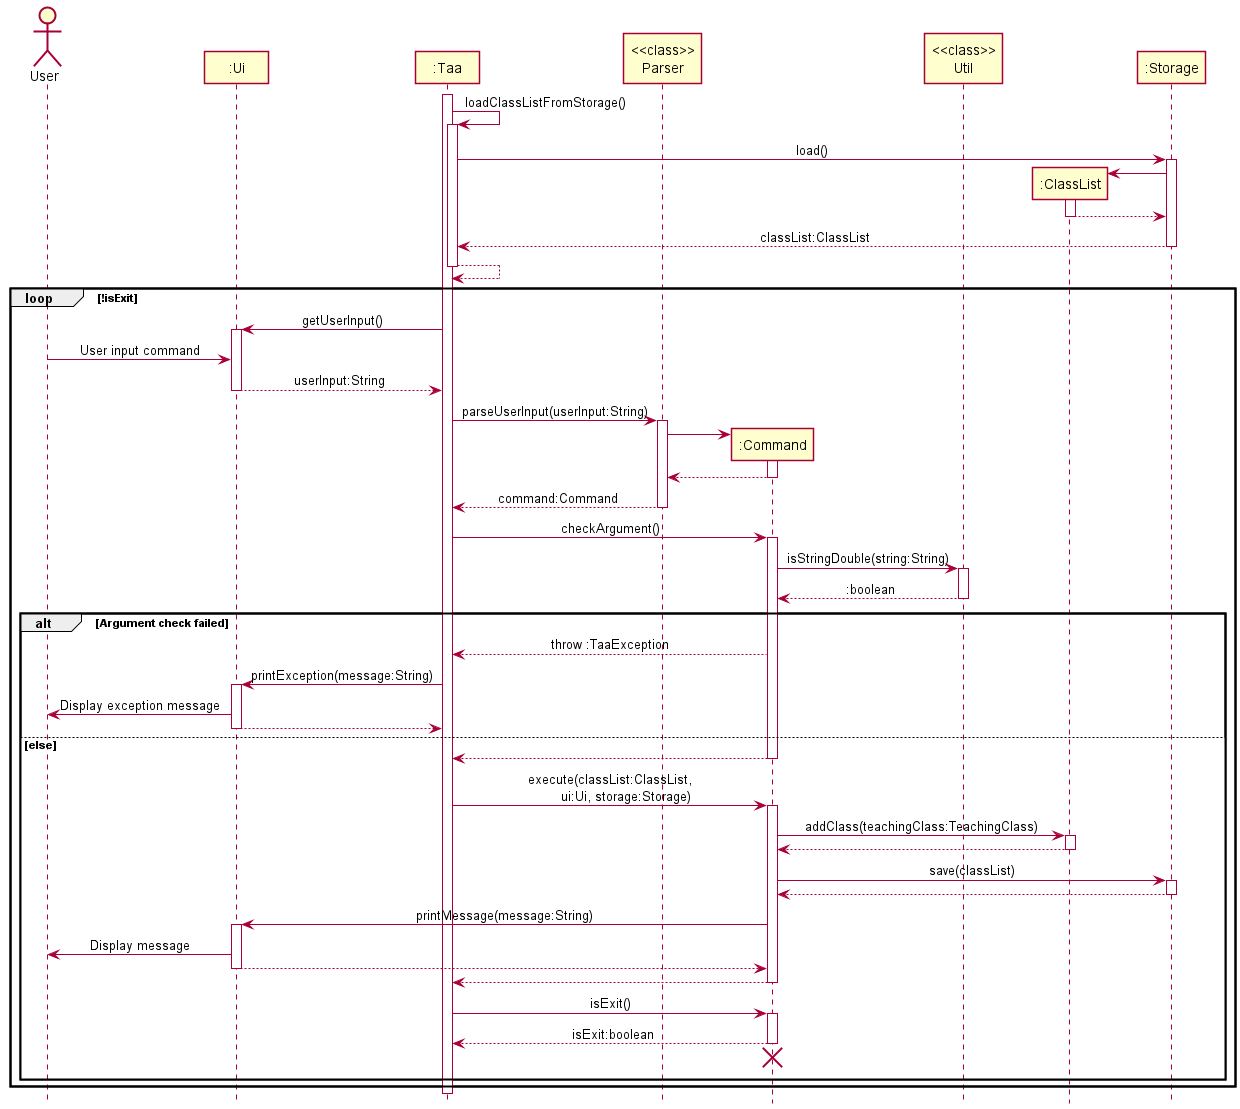

The diagram above was rendered by PlantUML. Its source (embedded in the PNG):
@startuml
!include SequenceStyle.puml

Actor User as user
Participant ":Ui" as ui
Participant ":Taa" as taa
Participant "<<class>>\nParser" as parser
Participant ":Command" as command
Participant "<<class>>\nUtil" as util
Participant ":ClassList" as classList
Participant ":Storage" as storage

activate taa

taa -> taa : loadClassListFromStorage()
activate taa

taa -> storage : load()
activate storage

create classList
storage -> classList
activate classList
classList --> storage
deactivate classList

storage --> taa : classList:ClassList
deactivate storage

taa --> taa
deactivate taa

loop !isExit
taa -> ui : getUserInput()
activate ui

user -> ui : User input command
ui --> taa : userInput:String
deactivate ui

taa -> parser : parseUserInput(userInput:String)
activate parser

create command
parser -> command
activate command
command --> parser
deactivate command

parser --> taa : command:Command
deactivate parser

taa -> command : checkArgument()
activate command

command -> util : isStringDouble(string:String)
activate util
util --> command : :boolean
deactivate util

alt Argument check failed
command --> taa : throw :TaaException
taa -> ui : printException(message:String)
activate ui
ui -> user : Display exception message
ui --> taa
deactivate ui

else else
command --> taa
deactivate command

taa -> command : execute(classList:ClassList,\n\tui:Ui, storage:Storage)
activate command

command -> classList : addClass(teachingClass:TeachingClass)
activate classList
classList --> command
deactivate classList

command -> storage : save(classList)
activate storage
storage --> command
deactivate storage

command -> ui : printMessage(message:String)
activate ui
ui -> user : Display message
ui --> command
deactivate ui

command --> taa
deactivate command

taa -> command : isExit()
activate command
command --> taa : isExit:boolean
deactivate command

taa -[hidden]-> command
destroy command
taa -[hidden]-> command

end
end
deactivate taa

@enduml